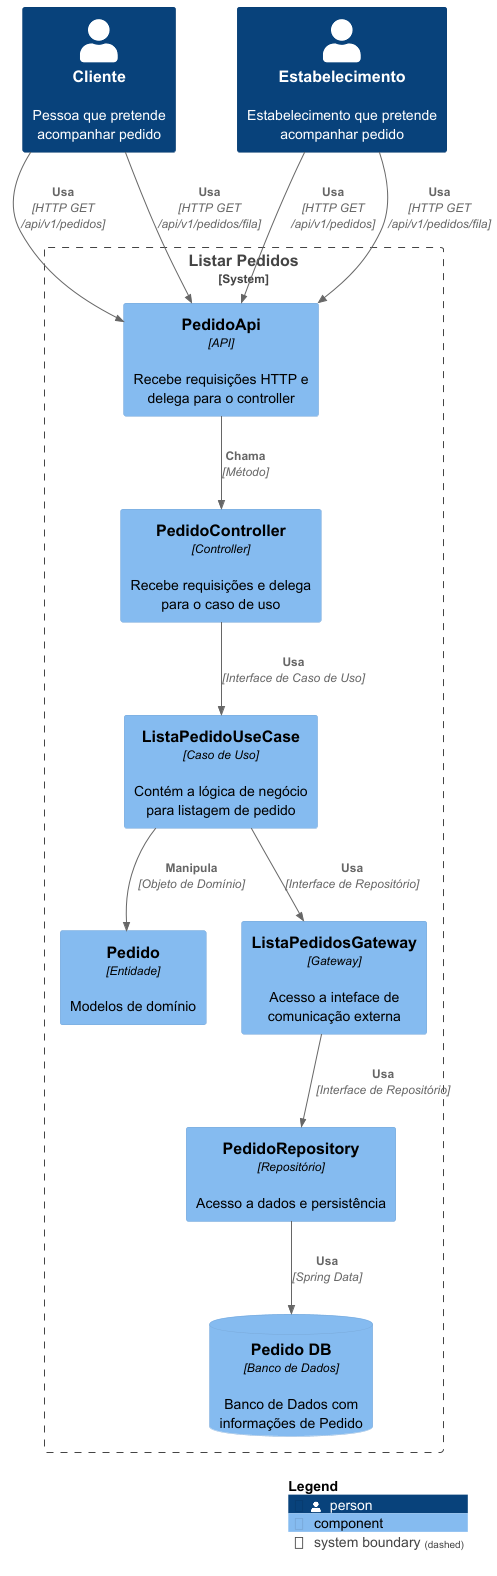

The diagram above was rendered by PlantUML. Its source (embedded in the PNG):
@startuml Clean Architecture
!include https://raw.githubusercontent.com/plantuml-stdlib/C4-PlantUML/master/C4_Component.puml

Person(Cliente, "Cliente", "Pessoa que pretende acompanhar pedido")
Person(Estabelecimento, "Estabelecimento", "Estabelecimento que pretende acompanhar pedido")

System_Boundary(listaPedido, "Listar Pedidos") {
    Component(pedidoApi, "PedidoApi", "API", "Recebe requisições HTTP e delega para o controller")
    Component(pedidoController, "PedidoController", "Controller", "Recebe requisições e delega para o caso de uso")
    Component(listaPedidosUseCase, ListaPedidoUseCase, "Caso de Uso", "Contém a lógica de negócio para listagem de pedido")
    Component(pedido, Pedido, "Entidade", "Modelos de domínio")
    Component(ListaPedidosGateway, "ListaPedidosGateway", "Gateway", "Acesso a inteface de comunicação externa")
    Component(pedidoRepository, "PedidoRepository", "Repositório", "Acesso a dados e persistência")
    ComponentDb(pedidoDb, "Pedido DB", "Banco de Dados", "Banco de Dados com informações de Pedido")

    Rel(Cliente, pedidoApi, "Usa", "HTTP GET /api/v1/pedidos")
    Rel(Cliente, pedidoApi, "Usa", "HTTP GET /api/v1/pedidos/fila")
    Rel(Estabelecimento, pedidoApi, "Usa", "HTTP GET /api/v1/pedidos")
    Rel(Estabelecimento, pedidoApi, "Usa", "HTTP GET /api/v1/pedidos/fila")
    Rel(pedidoApi, pedidoController, "Chama", "Método")
    Rel(pedidoController, listaPedidosUseCase, "Usa", "Interface de Caso de Uso")
    Rel(listaPedidosUseCase, pedido, "Manipula", "Objeto de Domínio")
    Rel(listaPedidosUseCase, ListaPedidosGateway, "Usa", "Interface de Repositório")
    Rel(ListaPedidosGateway, pedidoRepository, "Usa", "Interface de Repositório")
    Rel(pedidoRepository, pedidoDb, "Usa", "Spring Data")
}

SHOW_LEGEND()
@enduml